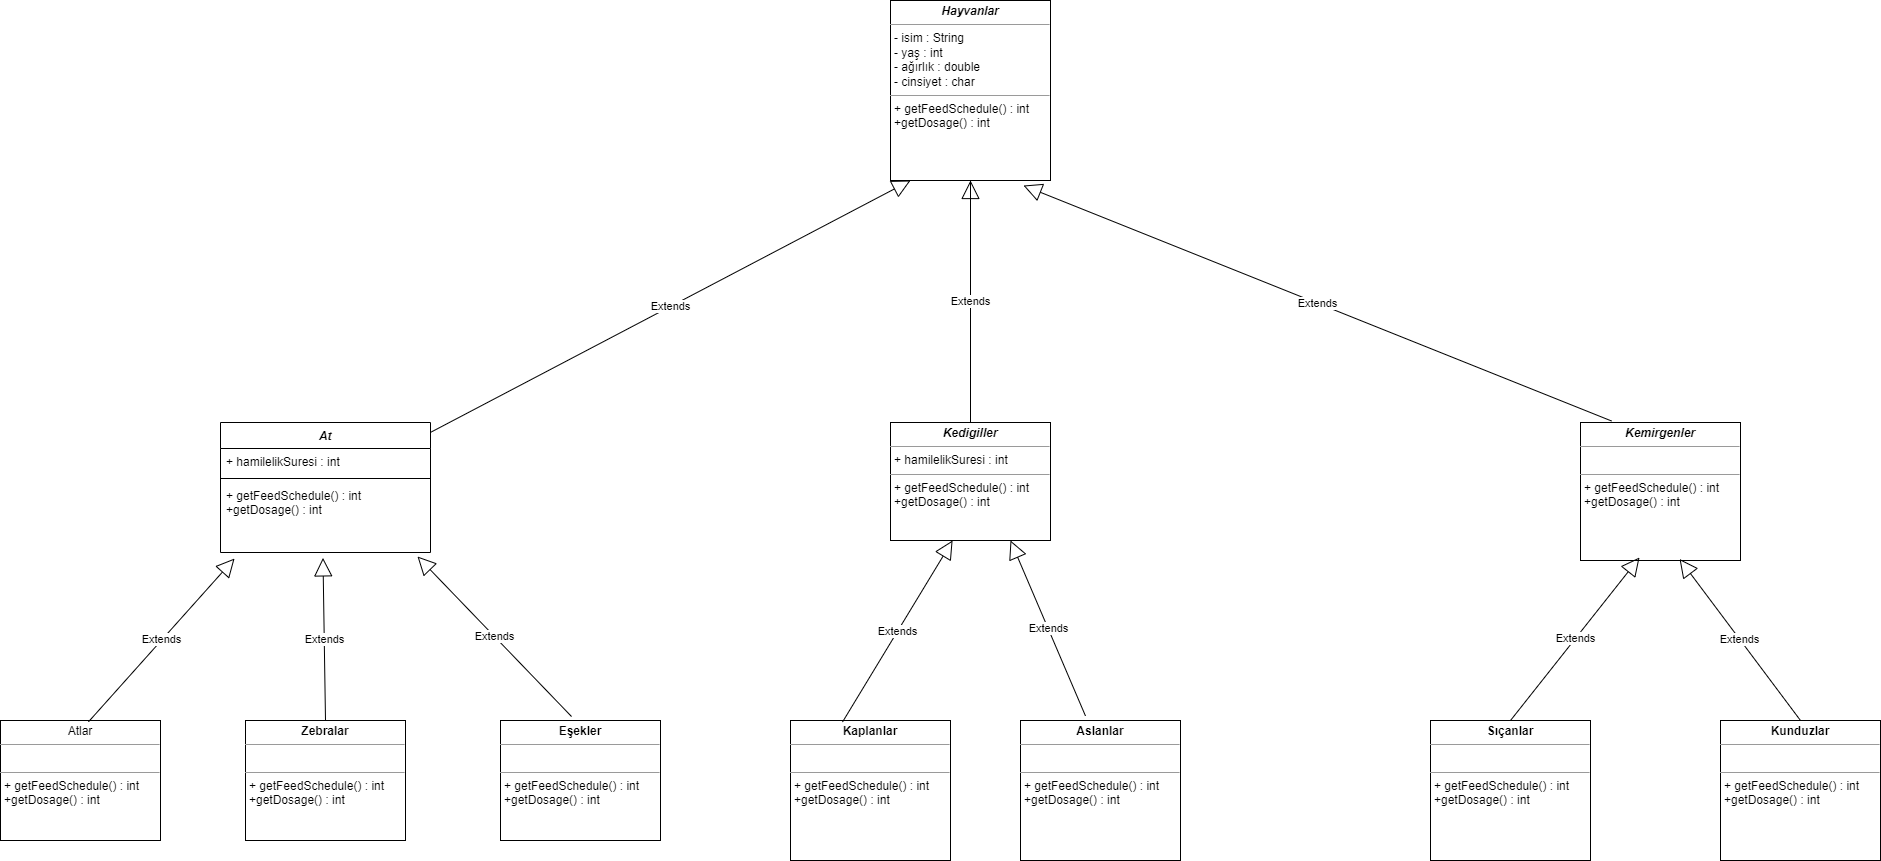

The diagram above was exported from draw.io. Its source (the exported page's mxGraphModel, read from the mxfile embedded in the PNG):
<mxGraphModel dx="2272" dy="794" grid="1" gridSize="10" guides="1" tooltips="1" connect="1" arrows="1" fold="1" page="1" pageScale="1" pageWidth="850" pageHeight="1100" math="0" shadow="0">
  <root>
    <mxCell id="0" />
    <mxCell id="1" parent="0" />
    <mxCell id="MrkwInOoKxUpXZzmh6UB-29" style="edgeStyle=orthogonalEdgeStyle;rounded=0;orthogonalLoop=1;jettySize=auto;html=1;" parent="1" source="MrkwInOoKxUpXZzmh6UB-1" edge="1">
      <mxGeometry relative="1" as="geometry">
        <mxPoint x="560" y="200" as="targetPoint" />
      </mxGeometry>
    </mxCell>
    <mxCell id="MrkwInOoKxUpXZzmh6UB-1" value="&lt;p style=&quot;margin:0px;margin-top:4px;text-align:center;&quot;&gt;&lt;b&gt;&lt;i&gt;Hayvanlar&lt;/i&gt;&lt;/b&gt;&lt;/p&gt;&lt;hr size=&quot;1&quot;&gt;&lt;p style=&quot;margin:0px;margin-left:4px;&quot;&gt;&lt;span style=&quot;background-color: initial;&quot;&gt;- isim : String&lt;/span&gt;&lt;br&gt;&lt;/p&gt;&lt;p style=&quot;margin: 0px 0px 0px 4px;&quot;&gt;- yaş : int&lt;/p&gt;&lt;p style=&quot;margin: 0px 0px 0px 4px;&quot;&gt;- ağırlık : double&lt;/p&gt;&lt;p style=&quot;margin: 0px 0px 0px 4px;&quot;&gt;- cinsiyet : char&lt;/p&gt;&lt;hr size=&quot;1&quot;&gt;&lt;p style=&quot;margin:0px;margin-left:4px;&quot;&gt;+ getFeedSchedule() : int&lt;/p&gt;&lt;p style=&quot;margin:0px;margin-left:4px;&quot;&gt;+getDosage() : int&lt;/p&gt;" style="verticalAlign=top;align=left;overflow=fill;fontSize=12;fontFamily=Helvetica;html=1;" parent="1" vertex="1">
      <mxGeometry x="480" y="50" width="160" height="180" as="geometry" />
    </mxCell>
    <mxCell id="MrkwInOoKxUpXZzmh6UB-6" value="&lt;p style=&quot;margin:0px;margin-top:4px;text-align:center;&quot;&gt;&lt;b&gt;&lt;i&gt;Kedigiller&lt;/i&gt;&lt;/b&gt;&lt;/p&gt;&lt;hr size=&quot;1&quot;&gt;&lt;p style=&quot;margin:0px;margin-left:4px;&quot;&gt;+ hamilelikSuresi : int&lt;/p&gt;&lt;hr size=&quot;1&quot;&gt;&lt;p style=&quot;margin: 0px 0px 0px 4px;&quot;&gt;+ getFeedSchedule() : int&lt;/p&gt;&lt;p style=&quot;margin: 0px 0px 0px 4px;&quot;&gt;+getDosage() : int&lt;/p&gt;" style="verticalAlign=top;align=left;overflow=fill;fontSize=12;fontFamily=Helvetica;html=1;" parent="1" vertex="1">
      <mxGeometry x="480" y="472" width="160" height="118" as="geometry" />
    </mxCell>
    <mxCell id="MrkwInOoKxUpXZzmh6UB-7" value="&lt;p style=&quot;margin:0px;margin-top:4px;text-align:center;&quot;&gt;&lt;i style=&quot;&quot;&gt;&lt;b&gt;Kemirgenler&lt;/b&gt;&lt;/i&gt;&lt;/p&gt;&lt;hr size=&quot;1&quot;&gt;&lt;p style=&quot;margin:0px;margin-left:4px;&quot;&gt;&lt;br&gt;&lt;/p&gt;&lt;hr size=&quot;1&quot;&gt;&lt;p style=&quot;margin: 0px 0px 0px 4px;&quot;&gt;+ getFeedSchedule() : int&lt;/p&gt;&lt;p style=&quot;margin: 0px 0px 0px 4px;&quot;&gt;+getDosage() : int&lt;/p&gt;" style="verticalAlign=top;align=left;overflow=fill;fontSize=12;fontFamily=Helvetica;html=1;" parent="1" vertex="1">
      <mxGeometry x="1170" y="472" width="160" height="138" as="geometry" />
    </mxCell>
    <mxCell id="MrkwInOoKxUpXZzmh6UB-8" value="Extends" style="endArrow=block;endSize=16;endFill=0;html=1;rounded=0;startArrow=none;entryX=0.125;entryY=1;entryDx=0;entryDy=0;entryPerimeter=0;" parent="1" source="MrkwInOoKxUpXZzmh6UB-2" target="MrkwInOoKxUpXZzmh6UB-1" edge="1">
      <mxGeometry width="160" relative="1" as="geometry">
        <mxPoint x="130" y="250" as="sourcePoint" />
        <mxPoint x="350" y="130" as="targetPoint" />
      </mxGeometry>
    </mxCell>
    <mxCell id="MrkwInOoKxUpXZzmh6UB-2" value="At" style="swimlane;fontStyle=3;align=center;verticalAlign=top;childLayout=stackLayout;horizontal=1;startSize=26;horizontalStack=0;resizeParent=1;resizeParentMax=0;resizeLast=0;collapsible=1;marginBottom=0;" parent="1" vertex="1">
      <mxGeometry x="-190" y="472" width="210" height="130" as="geometry" />
    </mxCell>
    <mxCell id="MrkwInOoKxUpXZzmh6UB-3" value="+ hamilelikSuresi : int" style="text;strokeColor=none;fillColor=none;align=left;verticalAlign=top;spacingLeft=4;spacingRight=4;overflow=hidden;rotatable=0;points=[[0,0.5],[1,0.5]];portConstraint=eastwest;" parent="MrkwInOoKxUpXZzmh6UB-2" vertex="1">
      <mxGeometry y="26" width="210" height="26" as="geometry" />
    </mxCell>
    <mxCell id="MrkwInOoKxUpXZzmh6UB-4" value="" style="line;strokeWidth=1;fillColor=none;align=left;verticalAlign=middle;spacingTop=-1;spacingLeft=3;spacingRight=3;rotatable=0;labelPosition=right;points=[];portConstraint=eastwest;" parent="MrkwInOoKxUpXZzmh6UB-2" vertex="1">
      <mxGeometry y="52" width="210" height="8" as="geometry" />
    </mxCell>
    <mxCell id="MrkwInOoKxUpXZzmh6UB-5" value="+ getFeedSchedule() : int&#10;+getDosage() : int" style="text;strokeColor=none;fillColor=none;align=left;verticalAlign=top;spacingLeft=4;spacingRight=4;overflow=hidden;rotatable=0;points=[[0,0.5],[1,0.5]];portConstraint=eastwest;" parent="MrkwInOoKxUpXZzmh6UB-2" vertex="1">
      <mxGeometry y="60" width="210" height="70" as="geometry" />
    </mxCell>
    <mxCell id="MrkwInOoKxUpXZzmh6UB-13" value="Extends" style="endArrow=block;endSize=16;endFill=0;html=1;rounded=0;entryX=0.831;entryY=1.028;entryDx=0;entryDy=0;entryPerimeter=0;exitX=0.194;exitY=-0.011;exitDx=0;exitDy=0;exitPerimeter=0;" parent="1" source="MrkwInOoKxUpXZzmh6UB-7" target="MrkwInOoKxUpXZzmh6UB-1" edge="1">
      <mxGeometry width="160" relative="1" as="geometry">
        <mxPoint x="505" y="200" as="sourcePoint" />
        <mxPoint x="665" y="200" as="targetPoint" />
      </mxGeometry>
    </mxCell>
    <mxCell id="MrkwInOoKxUpXZzmh6UB-14" value="&lt;p style=&quot;margin:0px;margin-top:4px;text-align:center;&quot;&gt;Atlar&lt;/p&gt;&lt;hr size=&quot;1&quot;&gt;&lt;p style=&quot;margin:0px;margin-left:4px;&quot;&gt;&amp;nbsp;&lt;/p&gt;&lt;hr size=&quot;1&quot;&gt;&lt;p style=&quot;margin: 0px 0px 0px 4px;&quot;&gt;+ getFeedSchedule() : int&lt;/p&gt;&lt;p style=&quot;margin: 0px 0px 0px 4px;&quot;&gt;+getDosage() : int&lt;/p&gt;" style="verticalAlign=top;align=left;overflow=fill;fontSize=12;fontFamily=Helvetica;html=1;" parent="1" vertex="1">
      <mxGeometry x="-410" y="770" width="160" height="120" as="geometry" />
    </mxCell>
    <mxCell id="MrkwInOoKxUpXZzmh6UB-15" value="&lt;p style=&quot;margin:0px;margin-top:4px;text-align:center;&quot;&gt;&lt;b&gt;Zebralar&lt;/b&gt;&lt;/p&gt;&lt;hr size=&quot;1&quot;&gt;&lt;p style=&quot;margin:0px;margin-left:4px;&quot;&gt;&amp;nbsp;&lt;/p&gt;&lt;hr size=&quot;1&quot;&gt;&lt;p style=&quot;margin: 0px 0px 0px 4px;&quot;&gt;+ getFeedSchedule() : int&lt;/p&gt;&lt;p style=&quot;margin: 0px 0px 0px 4px;&quot;&gt;+getDosage() : int&lt;/p&gt;" style="verticalAlign=top;align=left;overflow=fill;fontSize=12;fontFamily=Helvetica;html=1;" parent="1" vertex="1">
      <mxGeometry x="-165" y="770" width="160" height="120" as="geometry" />
    </mxCell>
    <mxCell id="MrkwInOoKxUpXZzmh6UB-16" value="&lt;p style=&quot;margin:0px;margin-top:4px;text-align:center;&quot;&gt;&lt;b&gt;Eşekler&lt;/b&gt;&lt;/p&gt;&lt;hr size=&quot;1&quot;&gt;&lt;p style=&quot;margin:0px;margin-left:4px;&quot;&gt;&amp;nbsp;&lt;/p&gt;&lt;hr size=&quot;1&quot;&gt;&lt;p style=&quot;margin: 0px 0px 0px 4px;&quot;&gt;+ getFeedSchedule() : int&lt;/p&gt;&lt;p style=&quot;margin: 0px 0px 0px 4px;&quot;&gt;+getDosage() : int&lt;/p&gt;" style="verticalAlign=top;align=left;overflow=fill;fontSize=12;fontFamily=Helvetica;html=1;" parent="1" vertex="1">
      <mxGeometry x="90" y="770" width="160" height="120" as="geometry" />
    </mxCell>
    <mxCell id="MrkwInOoKxUpXZzmh6UB-17" value="Extends" style="endArrow=block;endSize=16;endFill=0;html=1;rounded=0;entryX=0.067;entryY=1.086;entryDx=0;entryDy=0;entryPerimeter=0;exitX=0.55;exitY=0.011;exitDx=0;exitDy=0;exitPerimeter=0;" parent="1" source="MrkwInOoKxUpXZzmh6UB-14" target="MrkwInOoKxUpXZzmh6UB-5" edge="1">
      <mxGeometry width="160" relative="1" as="geometry">
        <mxPoint x="-280" y="410" as="sourcePoint" />
        <mxPoint x="-160" y="290" as="targetPoint" />
      </mxGeometry>
    </mxCell>
    <mxCell id="MrkwInOoKxUpXZzmh6UB-18" value="Extends" style="endArrow=block;endSize=16;endFill=0;html=1;rounded=0;entryX=0.488;entryY=1.077;entryDx=0;entryDy=0;entryPerimeter=0;exitX=0.5;exitY=0;exitDx=0;exitDy=0;" parent="1" source="MrkwInOoKxUpXZzmh6UB-15" target="MrkwInOoKxUpXZzmh6UB-5" edge="1">
      <mxGeometry width="160" relative="1" as="geometry">
        <mxPoint x="-40.5" y="470" as="sourcePoint" />
        <mxPoint x="-40.5" y="360" as="targetPoint" />
        <mxPoint as="offset" />
      </mxGeometry>
    </mxCell>
    <mxCell id="MrkwInOoKxUpXZzmh6UB-19" value="Extends" style="endArrow=block;endSize=16;endFill=0;html=1;rounded=0;exitX=0.444;exitY=-0.033;exitDx=0;exitDy=0;exitPerimeter=0;entryX=0.938;entryY=1.057;entryDx=0;entryDy=0;entryPerimeter=0;" parent="1" source="MrkwInOoKxUpXZzmh6UB-16" target="MrkwInOoKxUpXZzmh6UB-5" edge="1">
      <mxGeometry width="160" relative="1" as="geometry">
        <mxPoint x="150" y="430" as="sourcePoint" />
        <mxPoint x="80" y="380" as="targetPoint" />
      </mxGeometry>
    </mxCell>
    <mxCell id="MrkwInOoKxUpXZzmh6UB-20" value="Extends" style="endArrow=block;endSize=16;endFill=0;html=1;rounded=0;entryX=0.5;entryY=1;entryDx=0;entryDy=0;exitX=0.5;exitY=0;exitDx=0;exitDy=0;" parent="1" source="MrkwInOoKxUpXZzmh6UB-6" target="MrkwInOoKxUpXZzmh6UB-1" edge="1">
      <mxGeometry width="160" relative="1" as="geometry">
        <mxPoint x="420" y="580" as="sourcePoint" />
        <mxPoint x="580" y="580" as="targetPoint" />
      </mxGeometry>
    </mxCell>
    <mxCell id="MrkwInOoKxUpXZzmh6UB-21" value="&lt;p style=&quot;margin:0px;margin-top:4px;text-align:center;&quot;&gt;&lt;b&gt;Kaplanlar&lt;/b&gt;&lt;/p&gt;&lt;hr size=&quot;1&quot;&gt;&lt;p style=&quot;margin:0px;margin-left:4px;&quot;&gt;&amp;nbsp;&lt;/p&gt;&lt;hr size=&quot;1&quot;&gt;&lt;p style=&quot;margin: 0px 0px 0px 4px;&quot;&gt;+ getFeedSchedule() : int&lt;/p&gt;&lt;p style=&quot;margin: 0px 0px 0px 4px;&quot;&gt;+getDosage() : int&lt;/p&gt;" style="verticalAlign=top;align=left;overflow=fill;fontSize=12;fontFamily=Helvetica;html=1;" parent="1" vertex="1">
      <mxGeometry x="380" y="770" width="160" height="140" as="geometry" />
    </mxCell>
    <mxCell id="MrkwInOoKxUpXZzmh6UB-22" value="&lt;p style=&quot;margin:0px;margin-top:4px;text-align:center;&quot;&gt;&lt;b&gt;Aslanlar&lt;/b&gt;&lt;/p&gt;&lt;hr size=&quot;1&quot;&gt;&lt;p style=&quot;margin:0px;margin-left:4px;&quot;&gt;&amp;nbsp;&lt;/p&gt;&lt;hr size=&quot;1&quot;&gt;&lt;p style=&quot;margin: 0px 0px 0px 4px;&quot;&gt;+ getFeedSchedule() : int&lt;/p&gt;&lt;p style=&quot;margin: 0px 0px 0px 4px;&quot;&gt;+getDosage() : int&lt;/p&gt;" style="verticalAlign=top;align=left;overflow=fill;fontSize=12;fontFamily=Helvetica;html=1;" parent="1" vertex="1">
      <mxGeometry x="610" y="770" width="160" height="140" as="geometry" />
    </mxCell>
    <mxCell id="MrkwInOoKxUpXZzmh6UB-23" value="Extends" style="endArrow=block;endSize=16;endFill=0;html=1;rounded=0;entryX=0.388;entryY=1;entryDx=0;entryDy=0;entryPerimeter=0;exitX=0.325;exitY=0.011;exitDx=0;exitDy=0;exitPerimeter=0;" parent="1" source="MrkwInOoKxUpXZzmh6UB-21" target="MrkwInOoKxUpXZzmh6UB-6" edge="1">
      <mxGeometry width="160" relative="1" as="geometry">
        <mxPoint x="340" y="410" as="sourcePoint" />
        <mxPoint x="500" y="410" as="targetPoint" />
      </mxGeometry>
    </mxCell>
    <mxCell id="MrkwInOoKxUpXZzmh6UB-24" value="Extends" style="endArrow=block;endSize=16;endFill=0;html=1;rounded=0;entryX=0.75;entryY=1;entryDx=0;entryDy=0;exitX=0.406;exitY=-0.033;exitDx=0;exitDy=0;exitPerimeter=0;" parent="1" source="MrkwInOoKxUpXZzmh6UB-22" target="MrkwInOoKxUpXZzmh6UB-6" edge="1">
      <mxGeometry width="160" relative="1" as="geometry">
        <mxPoint x="340" y="410" as="sourcePoint" />
        <mxPoint x="510" y="400" as="targetPoint" />
      </mxGeometry>
    </mxCell>
    <mxCell id="MrkwInOoKxUpXZzmh6UB-25" value="&lt;p style=&quot;margin:0px;margin-top:4px;text-align:center;&quot;&gt;&lt;b&gt;Sıçanlar&lt;/b&gt;&lt;/p&gt;&lt;hr size=&quot;1&quot;&gt;&lt;p style=&quot;margin:0px;margin-left:4px;&quot;&gt;&lt;br&gt;&lt;/p&gt;&lt;hr size=&quot;1&quot;&gt;&lt;p style=&quot;margin: 0px 0px 0px 4px;&quot;&gt;+ getFeedSchedule() : int&lt;/p&gt;&lt;p style=&quot;margin: 0px 0px 0px 4px;&quot;&gt;+getDosage() : int&lt;/p&gt;" style="verticalAlign=top;align=left;overflow=fill;fontSize=12;fontFamily=Helvetica;html=1;" parent="1" vertex="1">
      <mxGeometry x="1020" y="770" width="160" height="140" as="geometry" />
    </mxCell>
    <mxCell id="MrkwInOoKxUpXZzmh6UB-26" value="&lt;p style=&quot;margin:0px;margin-top:4px;text-align:center;&quot;&gt;&lt;b&gt;Kunduzlar&lt;/b&gt;&lt;/p&gt;&lt;hr size=&quot;1&quot;&gt;&lt;p style=&quot;margin:0px;margin-left:4px;&quot;&gt;&amp;nbsp;&lt;/p&gt;&lt;hr size=&quot;1&quot;&gt;&lt;p style=&quot;margin: 0px 0px 0px 4px;&quot;&gt;+ getFeedSchedule() : int&lt;/p&gt;&lt;p style=&quot;margin: 0px 0px 0px 4px;&quot;&gt;+getDosage() : int&lt;/p&gt;" style="verticalAlign=top;align=left;overflow=fill;fontSize=12;fontFamily=Helvetica;html=1;" parent="1" vertex="1">
      <mxGeometry x="1310" y="770" width="160" height="140" as="geometry" />
    </mxCell>
    <mxCell id="MrkwInOoKxUpXZzmh6UB-27" value="Extends" style="endArrow=block;endSize=16;endFill=0;html=1;rounded=0;entryX=0.369;entryY=0.978;entryDx=0;entryDy=0;entryPerimeter=0;exitX=0.5;exitY=0;exitDx=0;exitDy=0;" parent="1" source="MrkwInOoKxUpXZzmh6UB-25" target="MrkwInOoKxUpXZzmh6UB-7" edge="1">
      <mxGeometry width="160" relative="1" as="geometry">
        <mxPoint x="1030" y="410" as="sourcePoint" />
        <mxPoint x="1190" y="410" as="targetPoint" />
      </mxGeometry>
    </mxCell>
    <mxCell id="MrkwInOoKxUpXZzmh6UB-28" value="Extends" style="endArrow=block;endSize=16;endFill=0;html=1;rounded=0;entryX=0.619;entryY=0.989;entryDx=0;entryDy=0;entryPerimeter=0;exitX=0.5;exitY=0;exitDx=0;exitDy=0;" parent="1" source="MrkwInOoKxUpXZzmh6UB-26" target="MrkwInOoKxUpXZzmh6UB-7" edge="1">
      <mxGeometry width="160" relative="1" as="geometry">
        <mxPoint x="1030" y="410" as="sourcePoint" />
        <mxPoint x="1190" y="410" as="targetPoint" />
      </mxGeometry>
    </mxCell>
  </root>
</mxGraphModel>